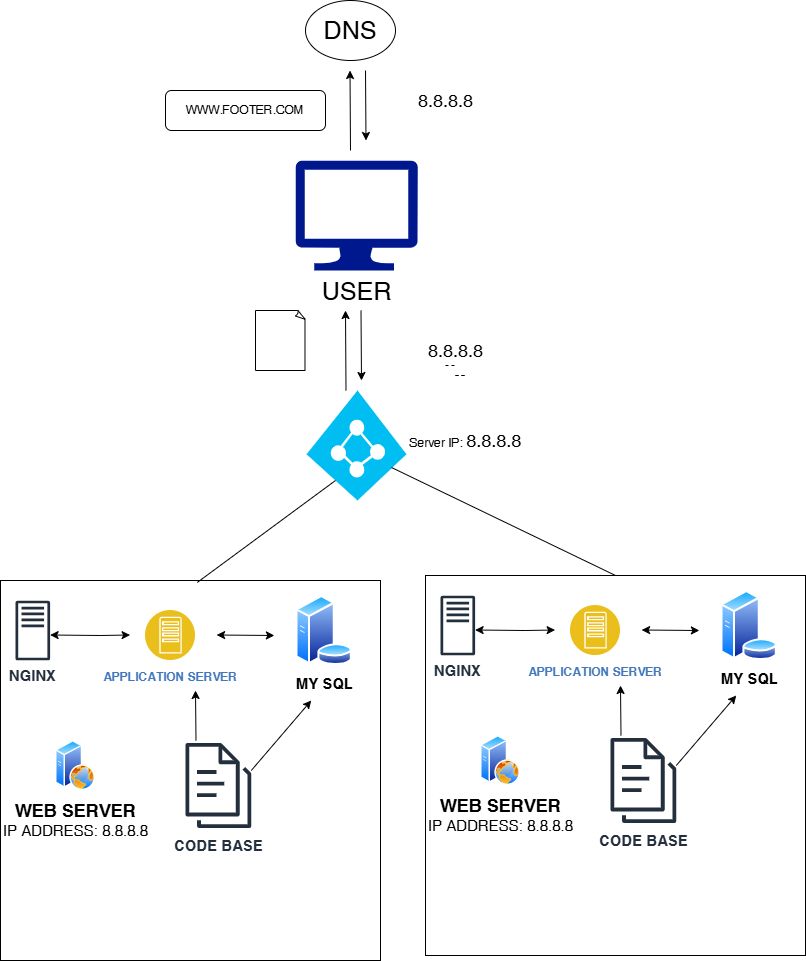

The diagram above was exported from draw.io. Its source (the exported page's mxGraphModel, read from the mxfile embedded in the PNG):
<mxGraphModel dx="880" dy="468" grid="1" gridSize="10" guides="1" tooltips="1" connect="1" arrows="1" fold="1" page="1" pageScale="1" pageWidth="850" pageHeight="1100" math="0" shadow="0">
  <root>
    <mxCell id="0" />
    <mxCell id="1" parent="0" />
    <mxCell id="zgcp4UFgJsjAF-RJeW2k-1" value="&lt;font style=&quot;font-size: 25px;&quot;&gt;DNS&lt;/font&gt;" style="ellipse;whiteSpace=wrap;html=1;" vertex="1" parent="1">
      <mxGeometry x="350" y="20" width="90" height="60" as="geometry" />
    </mxCell>
    <mxCell id="zgcp4UFgJsjAF-RJeW2k-2" value="" style="endArrow=classic;html=1;rounded=0;" edge="1" parent="1">
      <mxGeometry width="50" height="50" relative="1" as="geometry">
        <mxPoint x="410" y="90" as="sourcePoint" />
        <mxPoint x="410.5" y="160" as="targetPoint" />
      </mxGeometry>
    </mxCell>
    <mxCell id="zgcp4UFgJsjAF-RJeW2k-3" value="" style="endArrow=classic;html=1;rounded=0;" edge="1" parent="1">
      <mxGeometry width="50" height="50" relative="1" as="geometry">
        <mxPoint x="395" y="170" as="sourcePoint" />
        <mxPoint x="394.5" y="90" as="targetPoint" />
      </mxGeometry>
    </mxCell>
    <mxCell id="zgcp4UFgJsjAF-RJeW2k-5" value="WWW.FOOTER.COM" style="rounded=1;whiteSpace=wrap;html=1;" vertex="1" parent="1">
      <mxGeometry x="210" y="110" width="160" height="40" as="geometry" />
    </mxCell>
    <mxCell id="zgcp4UFgJsjAF-RJeW2k-6" value="&lt;font style=&quot;font-size: 25px;&quot;&gt;USER&lt;/font&gt;" style="sketch=0;aspect=fixed;pointerEvents=1;shadow=0;dashed=0;html=1;strokeColor=none;labelPosition=center;verticalLabelPosition=bottom;verticalAlign=top;align=center;fillColor=#00188D;shape=mxgraph.azure.computer" vertex="1" parent="1">
      <mxGeometry x="340" y="180" width="122.22" height="110" as="geometry" />
    </mxCell>
    <mxCell id="zgcp4UFgJsjAF-RJeW2k-7" value="" style="endArrow=classic;html=1;rounded=0;" edge="1" parent="1">
      <mxGeometry width="50" height="50" relative="1" as="geometry">
        <mxPoint x="405.5" y="330" as="sourcePoint" />
        <mxPoint x="406" y="400" as="targetPoint" />
      </mxGeometry>
    </mxCell>
    <mxCell id="zgcp4UFgJsjAF-RJeW2k-8" value="" style="endArrow=classic;html=1;rounded=0;" edge="1" parent="1">
      <mxGeometry width="50" height="50" relative="1" as="geometry">
        <mxPoint x="390.5" y="410" as="sourcePoint" />
        <mxPoint x="390" y="330" as="targetPoint" />
      </mxGeometry>
    </mxCell>
    <mxCell id="zgcp4UFgJsjAF-RJeW2k-9" value="" style="whiteSpace=wrap;html=1;shape=mxgraph.basic.document" vertex="1" parent="1">
      <mxGeometry x="300" y="330" width="50" height="60" as="geometry" />
    </mxCell>
    <mxCell id="zgcp4UFgJsjAF-RJeW2k-10" value="" style="whiteSpace=wrap;html=1;aspect=fixed;" vertex="1" parent="1">
      <mxGeometry x="45" y="600" width="380" height="380" as="geometry" />
    </mxCell>
    <mxCell id="zgcp4UFgJsjAF-RJeW2k-12" value="&lt;b&gt;&lt;font style=&quot;font-size: 15px;&quot;&gt;NGINX&lt;/font&gt;&lt;/b&gt;&lt;div&gt;&lt;br&gt;&lt;/div&gt;" style="sketch=0;outlineConnect=0;fontColor=#232F3E;gradientColor=none;fillColor=#232F3D;strokeColor=none;dashed=0;verticalLabelPosition=bottom;verticalAlign=top;align=center;html=1;fontSize=12;fontStyle=0;aspect=fixed;pointerEvents=1;shape=mxgraph.aws4.traditional_server;" vertex="1" parent="1">
      <mxGeometry x="60" y="620" width="34.61" height="60" as="geometry" />
    </mxCell>
    <mxCell id="zgcp4UFgJsjAF-RJeW2k-13" value="&lt;b&gt;&lt;font style=&quot;font-size: 18px;&quot;&gt;WEB SERVER&lt;/font&gt;&lt;/b&gt;&lt;div&gt;&lt;font style=&quot;font-size: 15px;&quot;&gt;IP ADDRESS: 8.8.8.8&lt;/font&gt;&lt;/div&gt;" style="image;aspect=fixed;perimeter=ellipsePerimeter;html=1;align=center;shadow=0;dashed=0;spacingTop=3;image=img/lib/active_directory/web_server.svg;" vertex="1" parent="1">
      <mxGeometry x="100" y="760" width="40" height="50" as="geometry" />
    </mxCell>
    <mxCell id="zgcp4UFgJsjAF-RJeW2k-14" value="&lt;font style=&quot;font-size: 15px;&quot;&gt;&lt;b&gt;CODE BASE&lt;/b&gt;&lt;/font&gt;" style="sketch=0;outlineConnect=0;fontColor=#232F3E;gradientColor=none;fillColor=#232F3D;strokeColor=none;dashed=0;verticalLabelPosition=bottom;verticalAlign=top;align=center;html=1;fontSize=12;fontStyle=0;aspect=fixed;pointerEvents=1;shape=mxgraph.aws4.documents3;" vertex="1" parent="1">
      <mxGeometry x="230" y="760" width="65.77" height="90" as="geometry" />
    </mxCell>
    <mxCell id="zgcp4UFgJsjAF-RJeW2k-15" value="&lt;b&gt;&lt;font style=&quot;font-size: 15px;&quot;&gt;MY SQL&lt;/font&gt;&lt;/b&gt;" style="image;aspect=fixed;perimeter=ellipsePerimeter;html=1;align=center;shadow=0;dashed=0;spacingTop=3;image=img/lib/active_directory/database_server.svg;" vertex="1" parent="1">
      <mxGeometry x="340" y="615" width="57.4" height="70" as="geometry" />
    </mxCell>
    <mxCell id="zgcp4UFgJsjAF-RJeW2k-16" value="&lt;b&gt;APPLICATION SERVER&lt;/b&gt;" style="image;aspect=fixed;perimeter=ellipsePerimeter;html=1;align=center;shadow=0;dashed=0;fontColor=#4277BB;labelBackgroundColor=default;fontSize=12;spacingTop=3;image=img/lib/ibm/applications/app_server.svg;" vertex="1" parent="1">
      <mxGeometry x="190" y="630" width="50" height="50" as="geometry" />
    </mxCell>
    <mxCell id="zgcp4UFgJsjAF-RJeW2k-22" value="" style="endArrow=classic;startArrow=classic;html=1;rounded=0;" edge="1" parent="1">
      <mxGeometry width="50" height="50" relative="1" as="geometry">
        <mxPoint x="94.61" y="654.5" as="sourcePoint" />
        <mxPoint x="174.61" y="654.5" as="targetPoint" />
        <Array as="points">
          <mxPoint x="144.61" y="655" />
        </Array>
      </mxGeometry>
    </mxCell>
    <mxCell id="zgcp4UFgJsjAF-RJeW2k-23" value="" style="endArrow=classic;startArrow=classic;html=1;rounded=0;" edge="1" parent="1">
      <mxGeometry width="50" height="50" relative="1" as="geometry">
        <mxPoint x="261.11" y="654.5" as="sourcePoint" />
        <mxPoint x="318.89" y="655" as="targetPoint" />
      </mxGeometry>
    </mxCell>
    <mxCell id="zgcp4UFgJsjAF-RJeW2k-25" value="" style="endArrow=classic;html=1;rounded=0;" edge="1" parent="1">
      <mxGeometry width="50" height="50" relative="1" as="geometry">
        <mxPoint x="240.5" y="760" as="sourcePoint" />
        <mxPoint x="240" y="710" as="targetPoint" />
      </mxGeometry>
    </mxCell>
    <mxCell id="zgcp4UFgJsjAF-RJeW2k-26" value="" style="endArrow=classic;html=1;rounded=0;" edge="1" parent="1">
      <mxGeometry width="50" height="50" relative="1" as="geometry">
        <mxPoint x="295.77" y="790" as="sourcePoint" />
        <mxPoint x="355.77" y="720" as="targetPoint" />
      </mxGeometry>
    </mxCell>
    <mxCell id="zgcp4UFgJsjAF-RJeW2k-27" value="&lt;font style=&quot;font-size: 18px;&quot;&gt;8.8.8.8&lt;/font&gt;" style="endArrow=none;dashed=1;html=1;rounded=0;" edge="1" parent="1">
      <mxGeometry x="1" y="15" width="50" height="50" relative="1" as="geometry">
        <mxPoint x="490" y="385" as="sourcePoint" />
        <mxPoint x="500" y="385" as="targetPoint" />
        <mxPoint as="offset" />
      </mxGeometry>
    </mxCell>
    <mxCell id="zgcp4UFgJsjAF-RJeW2k-28" value="&lt;font style=&quot;font-size: 18px;&quot;&gt;8.8.8.8&lt;/font&gt;" style="endArrow=none;dashed=1;html=1;rounded=0;" edge="1" parent="1">
      <mxGeometry x="-1" y="275" width="50" height="50" relative="1" as="geometry">
        <mxPoint x="500" y="395" as="sourcePoint" />
        <mxPoint x="510" y="395" as="targetPoint" />
        <mxPoint x="-10" as="offset" />
      </mxGeometry>
    </mxCell>
    <mxCell id="zgcp4UFgJsjAF-RJeW2k-29" value="" style="verticalLabelPosition=bottom;html=1;verticalAlign=top;align=center;strokeColor=none;fillColor=#00BEF2;shape=mxgraph.azure.azure_active_directory;" vertex="1" parent="1">
      <mxGeometry x="351.11" y="410" width="100" height="110" as="geometry" />
    </mxCell>
    <mxCell id="zgcp4UFgJsjAF-RJeW2k-40" value="" style="whiteSpace=wrap;html=1;aspect=fixed;" vertex="1" parent="1">
      <mxGeometry x="470" y="595" width="380" height="380" as="geometry" />
    </mxCell>
    <mxCell id="zgcp4UFgJsjAF-RJeW2k-41" value="&lt;b&gt;&lt;font style=&quot;font-size: 15px;&quot;&gt;NGINX&lt;/font&gt;&lt;/b&gt;&lt;div&gt;&lt;br&gt;&lt;/div&gt;" style="sketch=0;outlineConnect=0;fontColor=#232F3E;gradientColor=none;fillColor=#232F3D;strokeColor=none;dashed=0;verticalLabelPosition=bottom;verticalAlign=top;align=center;html=1;fontSize=12;fontStyle=0;aspect=fixed;pointerEvents=1;shape=mxgraph.aws4.traditional_server;" vertex="1" parent="1">
      <mxGeometry x="485" y="615" width="34.61" height="60" as="geometry" />
    </mxCell>
    <mxCell id="zgcp4UFgJsjAF-RJeW2k-42" value="&lt;b&gt;&lt;font style=&quot;font-size: 18px;&quot;&gt;WEB SERVER&lt;/font&gt;&lt;/b&gt;&lt;div&gt;&lt;font style=&quot;font-size: 15px;&quot;&gt;IP ADDRESS: 8.8.8.8&lt;/font&gt;&lt;/div&gt;" style="image;aspect=fixed;perimeter=ellipsePerimeter;html=1;align=center;shadow=0;dashed=0;spacingTop=3;image=img/lib/active_directory/web_server.svg;" vertex="1" parent="1">
      <mxGeometry x="525" y="755" width="40" height="50" as="geometry" />
    </mxCell>
    <mxCell id="zgcp4UFgJsjAF-RJeW2k-43" value="&lt;font style=&quot;font-size: 15px;&quot;&gt;&lt;b&gt;CODE BASE&lt;/b&gt;&lt;/font&gt;" style="sketch=0;outlineConnect=0;fontColor=#232F3E;gradientColor=none;fillColor=#232F3D;strokeColor=none;dashed=0;verticalLabelPosition=bottom;verticalAlign=top;align=center;html=1;fontSize=12;fontStyle=0;aspect=fixed;pointerEvents=1;shape=mxgraph.aws4.documents3;" vertex="1" parent="1">
      <mxGeometry x="655" y="755" width="65.77" height="90" as="geometry" />
    </mxCell>
    <mxCell id="zgcp4UFgJsjAF-RJeW2k-44" value="&lt;b&gt;&lt;font style=&quot;font-size: 15px;&quot;&gt;MY SQL&lt;/font&gt;&lt;/b&gt;" style="image;aspect=fixed;perimeter=ellipsePerimeter;html=1;align=center;shadow=0;dashed=0;spacingTop=3;image=img/lib/active_directory/database_server.svg;" vertex="1" parent="1">
      <mxGeometry x="765" y="610" width="57.4" height="70" as="geometry" />
    </mxCell>
    <mxCell id="zgcp4UFgJsjAF-RJeW2k-45" value="&lt;b&gt;APPLICATION SERVER&lt;/b&gt;" style="image;aspect=fixed;perimeter=ellipsePerimeter;html=1;align=center;shadow=0;dashed=0;fontColor=#4277BB;labelBackgroundColor=default;fontSize=12;spacingTop=3;image=img/lib/ibm/applications/app_server.svg;" vertex="1" parent="1">
      <mxGeometry x="615" y="625" width="50" height="50" as="geometry" />
    </mxCell>
    <mxCell id="zgcp4UFgJsjAF-RJeW2k-46" value="" style="endArrow=classic;startArrow=classic;html=1;rounded=0;" edge="1" parent="1">
      <mxGeometry width="50" height="50" relative="1" as="geometry">
        <mxPoint x="519.61" y="649.5" as="sourcePoint" />
        <mxPoint x="599.61" y="649.5" as="targetPoint" />
        <Array as="points">
          <mxPoint x="569.61" y="650" />
        </Array>
      </mxGeometry>
    </mxCell>
    <mxCell id="zgcp4UFgJsjAF-RJeW2k-47" value="" style="endArrow=classic;startArrow=classic;html=1;rounded=0;" edge="1" parent="1">
      <mxGeometry width="50" height="50" relative="1" as="geometry">
        <mxPoint x="686.11" y="649.5" as="sourcePoint" />
        <mxPoint x="743.89" y="650" as="targetPoint" />
      </mxGeometry>
    </mxCell>
    <mxCell id="zgcp4UFgJsjAF-RJeW2k-48" value="" style="endArrow=classic;html=1;rounded=0;" edge="1" parent="1">
      <mxGeometry width="50" height="50" relative="1" as="geometry">
        <mxPoint x="665.5" y="755" as="sourcePoint" />
        <mxPoint x="665" y="705" as="targetPoint" />
      </mxGeometry>
    </mxCell>
    <mxCell id="zgcp4UFgJsjAF-RJeW2k-49" value="" style="endArrow=classic;html=1;rounded=0;" edge="1" parent="1">
      <mxGeometry width="50" height="50" relative="1" as="geometry">
        <mxPoint x="720.77" y="785" as="sourcePoint" />
        <mxPoint x="780.77" y="715" as="targetPoint" />
      </mxGeometry>
    </mxCell>
    <mxCell id="zgcp4UFgJsjAF-RJeW2k-52" value="" style="endArrow=none;html=1;rounded=0;exitX=0.518;exitY=0.005;exitDx=0;exitDy=0;exitPerimeter=0;" edge="1" parent="1" source="zgcp4UFgJsjAF-RJeW2k-10">
      <mxGeometry width="50" height="50" relative="1" as="geometry">
        <mxPoint x="330" y="550" as="sourcePoint" />
        <mxPoint x="380" y="500" as="targetPoint" />
      </mxGeometry>
    </mxCell>
    <mxCell id="zgcp4UFgJsjAF-RJeW2k-53" value="" style="endArrow=none;html=1;rounded=0;entryX=0.849;entryY=0.7;entryDx=0;entryDy=0;entryPerimeter=0;exitX=0.5;exitY=0;exitDx=0;exitDy=0;" edge="1" parent="1" source="zgcp4UFgJsjAF-RJeW2k-40" target="zgcp4UFgJsjAF-RJeW2k-29">
      <mxGeometry width="50" height="50" relative="1" as="geometry">
        <mxPoint x="390" y="600" as="sourcePoint" />
        <mxPoint x="440" y="550" as="targetPoint" />
      </mxGeometry>
    </mxCell>
    <mxCell id="zgcp4UFgJsjAF-RJeW2k-54" value="&lt;font style=&quot;font-size: 12px;&quot;&gt;Server IP:&amp;nbsp;&lt;/font&gt;&lt;font style=&quot;font-size: 18px;&quot;&gt;8.8.8.8&lt;/font&gt;" style="endArrow=none;dashed=1;html=1;rounded=0;" edge="1" parent="1">
      <mxGeometry x="1" y="-65" width="50" height="50" relative="1" as="geometry">
        <mxPoint x="500" y="395" as="sourcePoint" />
        <mxPoint x="510" y="395" as="targetPoint" />
        <mxPoint as="offset" />
      </mxGeometry>
    </mxCell>
  </root>
</mxGraphModel>